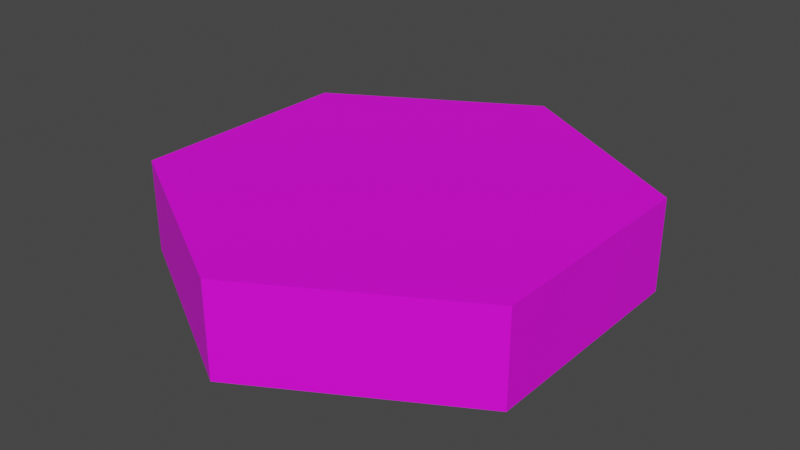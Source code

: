 # Source: base_tile.blend  (saved by Blender 3.6.11; exported with 4.5.12 LTS)
import bpy
from mathutils import Matrix  # noqa: F401  (used for matrix-valued properties, if any)

bpy.ops.wm.read_factory_settings(use_empty=True)
scene = bpy.context.scene
scene.name = 'Scene'

# ---- collections
col_collection = bpy.data.collections.new('Collection'); scene.collection.children.link(col_collection)

# ---- images (referenced by path relative to the original .blend; pixels are not part of the script)
import os
ASSET_DIR = os.environ.get("B2B_ASSET_DIR", "")  # directory of the original .blend (textures are referenced by path, not embedded)
HERE = os.path.dirname(os.path.abspath(__file__))  # packed textures are extracted next to this script under _unpacked/

def load_image(name, relpath, width, height, colorspace="sRGB"):
    """Load a texture the original file referenced (path relative to the .blend, or extracted next to this script)."""
    p = next((c for c in (os.path.join(HERE, relpath), os.path.join(ASSET_DIR, relpath)) if relpath and os.path.exists(c)), "")
    if p:
        img = bpy.data.images.load(p, check_existing=True)
        img.name = name
    else:  # same state as the original file: an image datablock whose file is absent (Cycles renders it pink)
        img = bpy.data.images.new(name, width, height)
        img.source = "FILE"
        img.filepath = "//" + (relpath or name)
    img.colorspace_settings.name = colorspace
    return img
img_base_palette_png_001 = load_image('base_palette.png.001', 'base_palette.png', 1024, 1024, 'sRGB')

# ---- materials (node trees are filled in below, after node groups)
mat_basepalette = bpy.data.materials.new('BasePalette')
mat_basepalette.alpha_threshold = 0.0
mat_basepalette.use_transparent_shadow = False
mat_basepalette.roughness = 0.5
mat_basepalette.line_color = (0.0, 0.0, 0.0, 1.0)

# ---- material node trees
mat_basepalette.use_nodes = True; mat_basepalette.node_tree.nodes.clear()
_N = mat_basepalette.node_tree.nodes; _L = mat_basepalette.node_tree.links
n0 = _N.new('ShaderNodeOutputMaterial'); n0.name = 'Material Output'; n0.location = (300, 300)
n1 = _N.new('ShaderNodeBsdfPrincipled'); n1.name = 'Principled BSDF'; n1.location = (10, 300)
n1.distribution = 'GGX'
n1.subsurface_method = 'RANDOM_WALK_SKIN'
n1.inputs[3].default_value = 1.45
n1.inputs[27].default_value = (0.0, 0.0, 0.0, 1.0)
n1.inputs[28].default_value = 1.0
n2 = _N.new('ShaderNodeTexImage'); n2.name = 'Image Texture'; n2.location = (-464, 137)
n2.image = img_base_palette_png_001
_L.new(n1.outputs[0], n0.inputs[0])
_L.new(n2.outputs[0], n1.inputs[0])
n0.is_active_output = True

# ---- world
world_world = bpy.data.worlds.new('World'); scene.world = world_world
world_world.use_nodes = True; world_world.node_tree.nodes.clear()
_N = world_world.node_tree.nodes; _L = world_world.node_tree.links
n0 = _N.new('ShaderNodeOutputWorld'); n0.name = 'World Output'; n0.location = (300, 300)
n1 = _N.new('ShaderNodeBackground'); n1.name = 'Background'; n1.location = (10, 300)
n1.inputs[0].default_value = (0.05088, 0.05088, 0.05088, 1.0)
_L.new(n1.outputs[0], n0.inputs[0])
n0.is_active_output = True
world_world.color = (0.05088, 0.05088, 0.05088)
world_world.use_sun_shadow = False
world_world.sun_shadow_jitter_overblur = 0.0

# ---- meshes
me_cylinder = bpy.data.meshes.new('Cylinder')
me_cylinder.from_pydata([(-4.967e-09, 0.5, -3.527e-08), (-4.967e-09, 0.5, 0.2), (0.433, 0.25, -3.527e-08), (0.433, 0.25, 0.2), (0.433, -0.25, -3.527e-08), (0.433, -0.25, 0.2), (-4.967e-09, -0.5, -3.527e-08), (-4.967e-09, -0.5, 0.2), (-0.433, -0.25, -3.527e-08), (-0.433, -0.25, 0.2), (-0.433, 0.25, -3.527e-08), (-0.433, 0.25, 0.2)], [], [(0, 1, 3, 2), (2, 3, 5, 4), (4, 5, 7, 6), (6, 7, 9, 8), (3, 1, 11, 9, 7, 5), (8, 9, 11, 10), (10, 11, 1, 0), (0, 2, 4, 6, 8, 10)])
_uv = me_cylinder.uv_layers.new(name='UVMap')
_uv.uv.foreach_set('vector', [0.02344, 0.9816, 0.02344, 0.9816, 0.02344, 0.9816, 0.02344, 0.9816, 0.02344, 0.9816, 0.02344, 0.9816, 0.02344, 0.9816, 0.02344, 0.9816, 0.02344, 0.9816, 0.02344, 0.9816, 0.02344, 0.9816, 0.02344, 0.9816, 0.02344, 0.9816, 0.02344, 0.9816, 0.02344, 0.9816, 0.02344, 0.9816, 0.02344, 0.9816, 0.02344, 0.9816, 0.02344, 0.9816, 0.02344, 0.9816, 0.02344, 0.9816, 0.02344, 0.9816, 0.02344, 0.9816, 0.02344, 0.9816, 0.02344, 0.9816, 0.02344, 0.9816, 0.02344, 0.9816, 0.02344, 0.9816, 0.02344, 0.9816, 0.02344, 0.9816, 0.02344, 0.9816, 0.02344, 0.9816, 0.02344, 0.9816, 0.02344, 0.9816, 0.02344, 0.9816, 0.02344, 0.9816])
me_cylinder.materials.append(mat_basepalette)
me_cylinder.update()

# ---- objects
ob_basetile = bpy.data.objects.new('BaseTile', me_cylinder)

# ---- transforms, parenting, visibility, modifiers, constraints
ob_basetile.location = (0.0, 0.0, 0.0)

# ---- collection membership
col_collection.objects.link(ob_basetile)

# ---- scene / render settings (as saved in the file)
scene.frame_start = 1; scene.frame_end = 250; scene.frame_set(18)
scene.render.engine = 'BLENDER_EEVEE_NEXT'
scene.cycles.sampling_pattern = 'TABULATED_SOBOL'
scene.view_settings.view_transform = 'Filmic'
bpy.context.view_layer.update()

# ---- added for rendering (the .blend has no active camera and no usable light): camera, sun
cam_auto = bpy.data.cameras.new('AutoCamera')
cam_auto.lens = 50.0
cam_auto.sensor_width = 36.0
cam_auto.clip_end = 1000.0
ob_auto_camera = bpy.data.objects.new('AutoCamera', cam_auto)
scene.collection.objects.link(ob_auto_camera)
ob_auto_camera.location = (1.23787, -1.48544, 1.09029)
ob_auto_camera.rotation_euler = (1.09748, -7.21219e-08, 0.694738)
scene.camera = ob_auto_camera
light_auto_sun = bpy.data.lights.new('AutoSun', 'SUN')
light_auto_sun.energy = 3.0
light_auto_sun.angle = 0.0523599
ob_auto_sun = bpy.data.objects.new('AutoSun', light_auto_sun)
scene.collection.objects.link(ob_auto_sun)
ob_auto_sun.rotation_euler = (0.872665, 0.174533, 0.523599)
bpy.context.view_layer.update()
